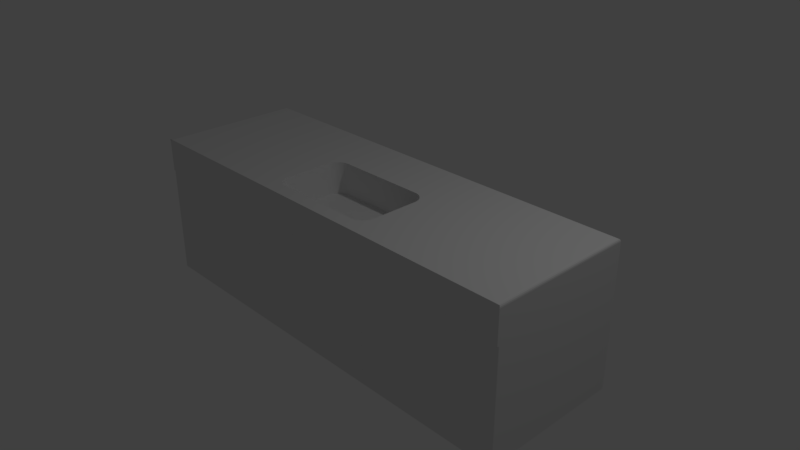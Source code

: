 # Source: Countertop.blend  (saved by Blender 2.78.0; exported with 4.5.12 LTS)
import bpy
from mathutils import Matrix  # noqa: F401  (used for matrix-valued properties, if any)

bpy.ops.wm.read_factory_settings(use_empty=True)
scene = bpy.context.scene
scene.name = 'Scene'

# ---- collections
col_collection_1 = bpy.data.collections.new('Collection 1'); scene.collection.children.link(col_collection_1)

# ---- materials (node trees are filled in below, after node groups)
mat_material = bpy.data.materials.new('Material')
mat_material.alpha_threshold = 0.0
mat_material.use_transparent_shadow = False
mat_material.roughness = 0.5
mat_material.line_color = (0.0, 0.0, 0.0, 1.0)

# ---- material node trees

# ---- world
world_world = bpy.data.worlds.new('World'); scene.world = world_world
world_world.color = (0.05088, 0.05088, 0.05088)
world_world.use_sun_shadow = False
world_world.sun_shadow_jitter_overblur = 0.0
world_world.cycles.sampling_method = 'MANUAL'

# ---- cameras
cam_camera = bpy.data.cameras.new('Camera')
cam_camera.clip_end = 100.0
cam_camera.lens = 35.0
cam_camera.sensor_width = 32.0
cam_camera.sensor_height = 18.0
cam_camera.ortho_scale = 7.314
cam_camera.dof.focus_distance = 0.0
cam_camera.dof.aperture_fstop = 128.0

# ---- lights
light_lamp = bpy.data.lights.new('Lamp', 'POINT')
light_lamp.transmission_factor = 0.0
light_lamp.cutoff_distance = 30.0
light_lamp.energy = 100.0
light_lamp.shadow_buffer_clip_start = 1.001
light_lamp.shadow_soft_size = 0.1
light_lamp.shadow_maximum_resolution = 0.006
light_lamp.use_absolute_resolution = True

# ---- meshes
me_cube = bpy.data.meshes.new('Cube')
me_cube.from_pydata([(1.0, 1.0, -1.0), (0.8638, -1.025, -0.8638), (-1.14, -1.025, -0.8596), (-1.0, 1.0, -1.0), (1.0, -1.0, -1.0), (1.0, -1.0, 1.0), (3.007, 1.0, -1.0), (-3.004, 1.0, -1.0), (1.0, 1.0, -0.5948), (0.8638, -1.025, 0.3956), (-1.14, -1.025, 0.3928), (-1.0, 1.0, -0.5935), (1.0, -1.0, 0.5317), (3.007, 1.0, -0.5962), (-3.004, 1.0, -0.5921), (1.063, -1.009, 0.5945), (1.063, -1.009, 0.9372), (-0.9344, -1.009, 0.5987), (-0.9344, -1.009, 0.9344), (2.945, -1.009, 0.5932), (2.945, -1.009, 0.9372), (-2.937, -1.009, 0.6012), (-2.937, -1.009, 0.9332), (0.9344, -1.009, 0.5974), (0.9344, -1.009, 0.9344), (1.0, -1.0, 0.5317), (-1.067, -1.009, 0.6), (-1.067, -1.009, 0.9332), (-1.0, -1.0, 0.5331), (1.0, -1.0, 1.0), (-1.0, -1.0, 1.0), (0.6194, 0.2101, 1.0), (0.8087, 0.02079, 1.0), (0.8532, 0.3941, 1.0), (0.6368, 0.2093, 1.0), (0.6542, 0.2069, 1.0), (0.6712, 0.2029, 1.0), (0.6878, 0.1973, 1.0), (0.7038, 0.1902, 1.0), (0.719, 0.1817, 1.0), (0.7335, 0.1719, 1.0), (0.7469, 0.1607, 1.0), (0.7593, 0.1483, 1.0), (0.7704, 0.1349, 1.0), (0.7803, 0.1204, 1.0), (0.7888, 0.1052, 1.0), (0.7959, 0.08917, 1.0), (0.8014, 0.07259, 1.0), (0.8055, 0.05557, 1.0), (0.8079, 0.03825, 1.0), (0.8087, -0.6194, 1.0), (0.6194, -0.8087, 1.0), (0.9425, -0.9425, 1.0), (0.8079, -0.6368, 1.0), (0.8055, -0.6542, 1.0), (0.8014, -0.6712, 1.0), (0.7959, -0.6878, 1.0), (0.7888, -0.7038, 1.0), (0.7803, -0.719, 1.0), (0.7704, -0.7335, 1.0), (0.7593, -0.7469, 1.0), (0.7469, -0.7593, 1.0), (0.7335, -0.7704, 1.0), (0.719, -0.7803, 1.0), (0.7038, -0.7888, 1.0), (0.6878, -0.7959, 1.0), (0.6712, -0.8014, 1.0), (0.6542, -0.8055, 1.0), (0.6368, -0.8079, 1.0), (-0.6194, -0.8087, 1.0), (-0.8087, -0.6194, 1.0), (-0.9425, -0.9425, 1.0), (-0.6368, -0.8079, 1.0), (-0.6542, -0.8055, 1.0), (-0.6712, -0.8014, 1.0), (-0.6878, -0.7959, 1.0), (-0.7038, -0.7888, 1.0), (-0.719, -0.7803, 1.0), (-0.7335, -0.7704, 1.0), (-0.7469, -0.7593, 1.0), (-0.7593, -0.7469, 1.0), (-0.7704, -0.7335, 1.0), (-0.7803, -0.719, 1.0), (-0.7888, -0.7038, 1.0), (-0.7959, -0.6878, 1.0), (-0.8014, -0.6712, 1.0), (-0.8055, -0.6542, 1.0), (-0.8079, -0.6368, 1.0), (-0.8087, 0.02079, 1.0), (-0.6194, 0.2101, 1.0), (-0.8532, 0.3941, 1.0), (-0.8079, 0.03825, 1.0), (-0.8055, 0.05557, 1.0), (-0.8014, 0.07259, 1.0), (-0.7959, 0.08917, 1.0), (-0.7888, 0.1052, 1.0), (-0.7803, 0.1204, 1.0), (-0.7704, 0.1349, 1.0), (-0.7593, 0.1483, 1.0), (-0.7469, 0.1607, 1.0), (-0.7335, 0.1719, 1.0), (-0.719, 0.1817, 1.0), (-0.7038, 0.1902, 1.0), (-0.6878, 0.1973, 1.0), (-0.6712, 0.2029, 1.0), (-0.6542, 0.2069, 1.0), (-0.6368, 0.2093, 1.0), (0.8087, 0.02079, 0.5519), (0.6194, 0.2101, 0.5519), (0.8079, 0.03825, 0.5519), (0.8055, 0.05557, 0.5519), (0.8014, 0.07259, 0.5519), (0.7959, 0.08917, 0.5519), (0.7888, 0.1052, 0.5519), (0.7803, 0.1204, 0.5519), (0.7704, 0.1349, 0.5519), (0.7593, 0.1483, 0.5519), (0.7469, 0.1607, 0.5519), (0.7335, 0.1719, 0.5519), (0.719, 0.1817, 0.5519), (0.7038, 0.1902, 0.5519), (0.6878, 0.1973, 0.5519), (0.6712, 0.2029, 0.5519), (0.6542, 0.2069, 0.5519), (0.6368, 0.2093, 0.5519), (0.6194, -0.8087, 0.5519), (0.8087, -0.6194, 0.5519), (0.6368, -0.8079, 0.5519), (0.6542, -0.8055, 0.5519), (0.6712, -0.8014, 0.5519), (0.6878, -0.7959, 0.5519), (0.7038, -0.7888, 0.5519), (0.719, -0.7803, 0.5519), (0.7335, -0.7704, 0.5519), (0.7469, -0.7593, 0.5519), (0.7593, -0.7469, 0.5519), (0.7704, -0.7335, 0.5519), (0.7803, -0.719, 0.5519), (0.7888, -0.7038, 0.5519), (0.7959, -0.6878, 0.5519), (0.8014, -0.6712, 0.5519), (0.8055, -0.6542, 0.5519), (0.8079, -0.6368, 0.5519), (-0.6194, 0.2101, 0.5519), (-0.8087, 0.02079, 0.5519), (-0.6368, 0.2093, 0.5519), (-0.6542, 0.2069, 0.5519), (-0.6712, 0.2029, 0.5519), (-0.6878, 0.1973, 0.5519), (-0.7038, 0.1902, 0.5519), (-0.719, 0.1817, 0.5519), (-0.7335, 0.1719, 0.5519), (-0.7469, 0.1607, 0.5519), (-0.7593, 0.1483, 0.5519), (-0.7704, 0.1349, 0.5519), (-0.7803, 0.1204, 0.5519), (-0.7888, 0.1052, 0.5519), (-0.7959, 0.08917, 0.5519), (-0.8014, 0.07259, 0.5519), (-0.8055, 0.05557, 0.5519), (-0.8079, 0.03825, 0.5519), (-0.8087, -0.6194, 0.5519), (-0.6194, -0.8087, 0.5519), (-0.8079, -0.6368, 0.5519), (-0.8055, -0.6542, 0.5519), (-0.8014, -0.6712, 0.5519), (-0.7959, -0.6878, 0.5519), (-0.7888, -0.7038, 0.5519), (-0.7803, -0.719, 0.5519), (-0.7704, -0.7335, 0.5519), (-0.7593, -0.7469, 0.5519), (-0.7469, -0.7593, 0.5519), (-0.7335, -0.7704, 0.5519), (-0.719, -0.7803, 0.5519), (-0.7038, -0.7888, 0.5519), (-0.6878, -0.7959, 0.5519), (-0.6712, -0.8014, 0.5519), (-0.6542, -0.8055, 0.5519), (-0.6368, -0.8079, 0.5519), (2.967, 0.9601, 1.0), (3.007, 1.0, 0.9601), (2.983, 0.9753, 0.997), (2.996, 0.9883, 0.9883), (3.004, 0.997, 0.9753), (3.007, -1.0, 0.9601), (2.967, -1.0, 1.0), (3.007, -1.0, 1.0), (3.004, -1.0, 0.9753), (2.996, -1.0, 0.9883), (2.983, -1.0, 0.997), (-2.964, -1.0, 1.0), (-3.004, -1.0, 0.9601), (-3.004, -1.0, 1.0), (-2.979, -1.0, 0.997), (-2.992, -1.0, 0.9883), (-3.001, -1.0, 0.9753), (-2.964, 0.9601, 1.0), (-3.004, 1.0, 0.9601), (-2.979, 0.9753, 0.997), (-2.992, 0.9883, 0.9883), (-3.001, 0.997, 0.9753), (3.007, -1.0, 1.0), (2.968, -1.006, 0.9605), (2.998, -1.001, 0.9901), (2.988, -1.003, 0.9803), (2.978, -1.004, 0.9704), (1.0, -1.003, 0.9602), (1.0, -1.0, 1.0), (1.0, -1.002, 0.9701), (1.0, -1.001, 0.9801), (1.0, -1.001, 0.99), (-1.0, -1.0, 1.0), (-1.0, -1.003, 0.9602), (-1.042, -1.0, 0.997), (-1.127, -1.001, 0.9883), (-1.004, -1.002, 0.9754), (-2.964, -1.006, 0.9604), (-3.004, -1.0, 1.0), (-2.974, -1.004, 0.9703), (-2.984, -1.003, 0.9802), (-2.994, -1.001, 0.9901), (1.0, 0.9601, 1.0), (1.0, 1.0, 0.9601), (1.0, 0.9753, 0.997), (1.0, 0.9883, 0.9883), (1.0, 0.997, 0.9753), (-1.0, 1.0, 0.9601), (-1.0, 0.9601, 1.0), (-1.0, 0.997, 0.9753), (-1.0, 0.9883, 0.9883), (-1.0, 0.9753, 0.997), (3.007, -0.9661, -1.0), (2.841, -1.025, -0.8674), (3.006, -0.9765, -1.0), (3.001, -0.986, -1.0), (2.993, -0.9935, -1.0), (2.984, -0.9983, -1.0), (-2.829, -1.025, -0.8596), (-3.004, -0.9661, -1.0), (-2.98, -0.9983, -1.0), (-2.99, -0.9935, -1.0), (-2.997, -0.986, -1.0), (-3.002, -0.9765, -1.0), (2.841, -1.025, 0.3978), (3.007, -0.9661, 0.5112), (3.007, -1.0, 0.5643), (3.007, -1.0, 0.5304), (2.984, -0.9983, 0.5294), (2.993, -0.9935, 0.5267), (3.001, -0.986, 0.5225), (3.006, -0.9765, 0.5171), (-3.004, -0.9661, 0.5153), (-2.829, -1.025, 0.394), (-3.004, -1.0, 0.5345), (-3.004, -1.0, 0.5684), (-3.002, -0.9765, 0.5212), (-2.997, -0.986, 0.5266), (-2.99, -0.9935, 0.5308), (-2.98, -0.9983, 0.5335), (3.007, -1.0, 0.5304), (2.974, -1.005, 0.5639), (2.973, -1.0, 0.5304), (3.001, -1.001, 0.5371), (2.994, -1.002, 0.5438), (2.987, -1.003, 0.5505), (2.981, -1.004, 0.5572), (-2.97, -1.005, 0.568), (-3.004, -1.0, 0.5345), (-2.97, -1.0, 0.5344), (-2.977, -1.004, 0.5613), (-2.983, -1.003, 0.5546), (-2.99, -1.002, 0.5479), (-2.997, -1.001, 0.5412), (2.974, -1.005, 0.9604), (3.007, -1.0, 0.9601), (2.998, -1.001, 0.9901), (2.988, -1.003, 0.9802), (2.978, -1.004, 0.9704), (2.981, -1.004, 0.9604), (2.987, -1.003, 0.9603), (2.994, -1.002, 0.9602), (3.001, -1.001, 0.9601), (-2.97, -1.0, 0.9601), (-2.97, -1.005, 0.9604), (-2.974, -1.004, 0.9703), (-2.984, -1.003, 0.9802), (-2.994, -1.001, 0.9901), (-2.978, -1.0, 0.9601), (-2.983, -1.001, 0.9602), (-2.983, -1.002, 0.9603), (-2.979, -1.003, 0.9603), (-0.8638, -1.025, -0.8638), (-0.8638, -1.025, 0.3968), (-2.97, -1.0, -1.0), (-2.97, -1.0, 0.5344), (1.133, -1.025, -0.8674), (-1.0, -1.0, -1.0), (1.133, -1.025, 0.399), (-1.0, -1.0, 0.5331), (1.0, -1.0, -1.0), (1.0, -1.0, 0.5317), (2.973, -1.0, 0.5304), (2.973, -1.0, -1.0)], [], [(0, 299, 296, 3), (33, 32, 50, 52, 29, 221), (186, 185, 29, 207, 201), (24, 23, 25, 206), (2, 10, 252, 237), (8, 0, 3, 11), (300, 299, 4, 12), (221, 29, 185, 179), (3, 296, 293, 239, 240, 241, 242, 238, 7), (300, 301, 246, 259, 261, 25), (297, 295, 232, 243), (30, 227, 196, 190), (192, 191, 254, 253, 267, 282, 217), (30, 190, 192, 217, 211), (11, 3, 7, 14), (13, 180, 184, 245, 244), (299, 0, 6, 231, 233, 234, 235, 236, 302), (16, 20, 202, 206), (238, 251, 14, 7), (29, 300, 12, 5), (1, 9, 292, 291), (298, 300, 25, 28), (90, 89, 31, 33, 221, 227), (0, 8, 13, 6), (23, 24, 18, 17), (26, 27, 22, 21), (16, 15, 19, 20), (253, 294, 298, 28, 268, 267), (251, 254, 191, 197, 14), (246, 245, 184, 186, 201, 274, 259), (19, 15, 25, 261, 260), (226, 11, 14, 197), (18, 24, 206, 212), (15, 16, 206, 25), (26, 21, 266, 268, 28), (20, 19, 260, 273, 202), (17, 18, 212, 28), (22, 27, 212, 216), (29, 30, 211, 207), (23, 17, 28, 25), (201, 203, 275, 274), (222, 8, 11, 226), (27, 26, 28, 212), (21, 22, 216, 283, 266), (31, 89, 143, 108), (50, 32, 107, 126), (69, 51, 125, 162), (88, 70, 161, 144), (52, 51, 69, 71, 30, 29), (107, 109, 110, 111, 112, 113, 114, 115, 116, 117, 118, 119, 120, 121, 122, 123, 124, 108, 143, 145, 146, 147, 148, 149, 150, 151, 152, 153, 154, 155, 156, 157, 158, 159, 160, 144, 161, 163, 164, 165, 166, 167, 168, 169, 170, 171, 172, 173, 174, 175, 176, 177, 178, 162, 125, 127, 128, 129, 130, 131, 132, 133, 134, 135, 136, 137, 138, 139, 140, 141, 142, 126), (31, 34, 33), (34, 35, 33), (35, 36, 33), (36, 37, 33), (37, 38, 33), (38, 39, 33), (39, 40, 33), (40, 41, 33), (41, 42, 33), (42, 43, 33), (43, 44, 33), (44, 45, 33), (45, 46, 33), (46, 47, 33), (47, 48, 33), (48, 49, 33), (49, 32, 33), (50, 53, 52), (53, 54, 52), (54, 55, 52), (55, 56, 52), (56, 57, 52), (57, 58, 52), (58, 59, 52), (59, 60, 52), (60, 61, 52), (61, 62, 52), (62, 63, 52), (63, 64, 52), (64, 65, 52), (65, 66, 52), (66, 67, 52), (67, 68, 52), (68, 51, 52), (69, 72, 71), (72, 73, 71), (73, 74, 71), (74, 75, 71), (75, 76, 71), (76, 77, 71), (77, 78, 71), (78, 79, 71), (79, 80, 71), (80, 81, 71), (81, 82, 71), (82, 83, 71), (83, 84, 71), (84, 85, 71), (85, 86, 71), (86, 87, 71), (87, 70, 71), (88, 91, 90), (91, 92, 90), (92, 93, 90), (93, 94, 90), (94, 95, 90), (95, 96, 90), (96, 97, 90), (97, 98, 90), (98, 99, 90), (99, 100, 90), (100, 101, 90), (101, 102, 90), (102, 103, 90), (103, 104, 90), (104, 105, 90), (105, 106, 90), (106, 89, 90), (88, 144, 160, 91), (91, 160, 159, 92), (92, 159, 158, 93), (93, 158, 157, 94), (94, 157, 156, 95), (95, 156, 155, 96), (96, 155, 154, 97), (97, 154, 153, 98), (98, 153, 152, 99), (99, 152, 151, 100), (100, 151, 150, 101), (101, 150, 149, 102), (102, 149, 148, 103), (103, 148, 147, 104), (104, 147, 146, 105), (105, 146, 145, 106), (106, 145, 143, 89), (107, 32, 49, 109), (109, 49, 48, 110), (110, 48, 47, 111), (111, 47, 46, 112), (112, 46, 45, 113), (113, 45, 44, 114), (114, 44, 43, 115), (115, 43, 42, 116), (116, 42, 41, 117), (117, 41, 40, 118), (118, 40, 39, 119), (119, 39, 38, 120), (120, 38, 37, 121), (121, 37, 36, 122), (122, 36, 35, 123), (123, 35, 34, 124), (124, 34, 31, 108), (50, 126, 142, 53), (53, 142, 141, 54), (54, 141, 140, 55), (55, 140, 139, 56), (56, 139, 138, 57), (57, 138, 137, 58), (58, 137, 136, 59), (59, 136, 135, 60), (60, 135, 134, 61), (61, 134, 133, 62), (62, 133, 132, 63), (63, 132, 131, 64), (64, 131, 130, 65), (65, 130, 129, 66), (66, 129, 128, 67), (67, 128, 127, 68), (68, 127, 125, 51), (161, 70, 87, 163), (163, 87, 86, 164), (164, 86, 85, 165), (165, 85, 84, 166), (166, 84, 83, 167), (167, 83, 82, 168), (168, 82, 81, 169), (169, 81, 80, 170), (170, 80, 79, 171), (171, 79, 78, 172), (172, 78, 77, 173), (173, 77, 76, 174), (174, 76, 75, 175), (175, 75, 74, 176), (176, 74, 73, 177), (177, 73, 72, 178), (178, 72, 69, 162), (71, 70, 88, 90, 227, 30), (184, 187, 186), (187, 188, 186), (188, 189, 186), (189, 185, 186), (190, 193, 192), (193, 194, 192), (194, 195, 192), (195, 191, 192), (203, 204, 276, 275), (204, 205, 277, 276), (205, 202, 273, 277), (216, 218, 284, 283), (218, 219, 285, 284), (219, 220, 286, 285), (220, 217, 282, 286), (222, 226, 228, 225), (225, 228, 229, 224), (224, 229, 230, 223), (223, 230, 227, 221), (179, 185, 189, 181), (181, 189, 188, 182), (182, 188, 187, 183), (183, 187, 184, 180), (180, 222, 225, 183), (183, 225, 224, 182), (182, 224, 223, 181), (181, 223, 221, 179), (190, 196, 198, 193), (193, 198, 199, 194), (194, 199, 200, 195), (195, 200, 197, 191), (226, 197, 200, 228), (228, 200, 199, 229), (229, 199, 198, 230), (230, 198, 196, 227), (207, 211, 213, 210), (210, 213, 214, 209), (209, 214, 215, 208), (208, 215, 212, 206), (206, 202, 205, 208), (208, 205, 204, 209), (209, 204, 203, 210), (210, 203, 201, 207), (211, 217, 220, 213), (213, 220, 219, 214), (214, 219, 218, 215), (215, 218, 216, 212), (8, 222, 180, 13), (301, 247, 248, 249, 250, 244, 245, 246), (251, 255, 256, 257, 258, 294, 253, 254), (259, 262, 261), (262, 263, 261), (263, 264, 261), (264, 265, 261), (265, 260, 261), (266, 269, 268), (269, 270, 268), (270, 271, 268), (271, 272, 268), (272, 267, 268), (273, 278, 279, 280, 281, 274, 275, 276, 277), (282, 287, 288, 289, 290, 283, 284, 285, 286), (231, 244, 250, 233), (233, 250, 249, 234), (234, 249, 248, 235), (235, 248, 247, 236), (236, 247, 301, 302), (293, 294, 258, 239), (239, 258, 257, 240), (240, 257, 256, 241), (241, 256, 255, 242), (242, 255, 251, 238), (273, 260, 265, 278), (278, 265, 264, 279), (279, 264, 263, 280), (280, 263, 262, 281), (281, 262, 259, 274), (266, 283, 290, 269), (269, 290, 289, 270), (270, 289, 288, 271), (271, 288, 287, 272), (272, 287, 282, 267), (6, 13, 244, 231), (10, 2, 296, 298), (237, 252, 294, 293), (2, 237, 293, 296), (252, 10, 298, 294), (1, 291, 296, 299), (9, 1, 299, 300), (291, 292, 298, 296), (292, 9, 300, 298), (295, 297, 300, 299), (243, 232, 302, 301), (232, 295, 299, 302), (297, 243, 301, 300)])
_uv = me_cube.uv_layers.new(name='UVMap')
_uv.uv.foreach_set('vector', [0.2553, 0.3505, 0.02232, 0.3505, 0.02232, 0.1866, 0.2553, 0.1866, 0.6457, 0.338, 0.6893, 0.3343, 0.7639, 0.3343, 0.8016, 0.3453, 0.8083, 0.35, 0.5797, 0.35, 0.9078, 0.02232, 0.9078, 0.0256, 0.9078, 0.1871, 0.9078, 0.1871, 0.9078, 0.02232, 0.9002, 0.1924, 0.8608, 0.1924, 0.8531, 0.1871, 0.9032, 0.1871, 0.7394, 0.7112, 0.5929, 0.7112, 0.5928, 0.5725, 0.7394, 0.5725, 0.4845, 0.187, 0.5317, 0.187, 0.5317, 0.3511, 0.4844, 0.3511, 0.5079, 0.8134, 0.5079, 0.8134, 0.5079, 0.8134, 0.5079, 0.8134, 0.5797, 0.35, 0.8083, 0.35, 0.8083, 0.5116, 0.5797, 0.5116, 0.2553, 0.1866, 0.02232, 0.1866, 0.02232, 0.0251, 0.02251, 0.02424, 0.02308, 0.02347, 0.02395, 0.02285, 0.02505, 0.02246, 0.02627, 0.02232, 0.2553, 0.02232, 0.5079, 0.7687, 0.5079, 0.7687, 0.5079, 0.7687, 0.5079, 0.7687, 0.5079, 0.7687, 0.5079, 0.7687, 0.3106, 0.9323, 0.3106, 0.7843, 0.4509, 0.7843, 0.4509, 0.9322, 0.8083, 0.1858, 0.5797, 0.1858, 0.5797, 0.02464, 0.8083, 0.02464, 0.9078, 0.5157, 0.9032, 0.5157, 0.8574, 0.5157, 0.8535, 0.5157, 0.8535, 0.5157, 0.9032, 0.5129, 0.9078, 0.5157, 0.2359, 0.724, 0.2359, 0.563, 0.2359, 0.5597, 0.2359, 0.5597, 0.2359, 0.724, 0.4844, 0.3511, 0.5317, 0.3511, 0.5317, 0.5155, 0.4842, 0.5155, 0.1866, 0.6069, 0.1866, 0.7885, 0.02245, 0.7886, 0.02245, 0.7424, 0.02523, 0.7362, 0.02232, 0.3505, 0.2553, 0.3505, 0.2553, 0.5151, 0.02627, 0.5151, 0.02505, 0.515, 0.02395, 0.5146, 0.02308, 0.514, 0.02251, 0.5132, 0.02232, 0.5123, 0.9005, 0.1819, 0.9005, 0.02744, 0.9032, 0.02554, 0.9032, 0.1871, 0.2996, 0.5628, 0.4765, 0.5629, 0.3472, 0.724, 0.2996, 0.724, 0.5079, 0.8134, 0.5079, 0.8134, 0.5079, 0.8134, 0.5079, 0.8134, 0.7398, 0.8759, 0.5926, 0.8759, 0.5925, 0.7339, 0.7398, 0.7339, 0.5079, 0.7687, 0.5079, 0.7687, 0.5079, 0.7687, 0.5079, 0.7687, 0.6457, 0.1979, 0.6672, 0.2171, 0.6672, 0.3188, 0.6457, 0.338, 0.5797, 0.35, 0.5797, 0.1858, 0.5317, 0.187, 0.4845, 0.187, 0.4847, 0.02232, 0.5317, 0.02232, 0.8608, 0.1924, 0.9002, 0.1924, 0.9002, 0.3458, 0.861, 0.3458, 0.8611, 0.3567, 0.9, 0.3567, 0.9, 0.5101, 0.8613, 0.5101, 0.9005, 0.1819, 0.8605, 0.1819, 0.8603, 0.02744, 0.9005, 0.02744, 0.8004, 0.5585, 0.8004, 0.5613, 0.8004, 0.7231, 0.8004, 0.7231, 0.8004, 0.5613, 0.8004, 0.5585, 0.4765, 0.5629, 0.4827, 0.5601, 0.5285, 0.5602, 0.5285, 0.7241, 0.3472, 0.724, 0.5764, 0.9339, 0.5792, 0.9341, 0.6117, 0.9361, 0.6149, 0.9363, 0.6149, 0.9363, 0.6117, 0.9361, 0.5764, 0.9339, 0.8603, 0.02744, 0.8605, 0.1819, 0.8531, 0.1871, 0.853, 0.02511, 0.8569, 0.02505, 0.3033, 0.3511, 0.4844, 0.3511, 0.4842, 0.5155, 0.3033, 0.5155, 0.9002, 0.3458, 0.9002, 0.1924, 0.9032, 0.1871, 0.9032, 0.3512, 0.8605, 0.1819, 0.9005, 0.1819, 0.9032, 0.1871, 0.8531, 0.1871, 0.8611, 0.3567, 0.8613, 0.5101, 0.8574, 0.5129, 0.8534, 0.5129, 0.8533, 0.3512, 0.9005, 0.02744, 0.8603, 0.02744, 0.8569, 0.02505, 0.9032, 0.02505, 0.9032, 0.02554, 0.861, 0.3458, 0.9002, 0.3458, 0.9032, 0.3512, 0.8533, 0.3512, 0.9, 0.5101, 0.9, 0.3567, 0.9032, 0.3512, 0.9032, 0.5124, 0.8004, 0.8474, 0.8004, 0.8474, 0.8004, 0.8474, 0.8004, 0.8474, 0.8608, 0.1924, 0.861, 0.3458, 0.8533, 0.3512, 0.8531, 0.1871, 0.9078, 0.02232, 0.9067, 0.02313, 0.9067, 0.02312, 0.9032, 0.02232, 0.3033, 0.187, 0.4845, 0.187, 0.4844, 0.3511, 0.3033, 0.3511, 0.9, 0.3567, 0.8611, 0.3567, 0.8533, 0.3512, 0.9032, 0.3512, 0.8613, 0.5101, 0.9, 0.5101, 0.9032, 0.5124, 0.9032, 0.5129, 0.8574, 0.5129, 0.9057, 0.6696, 0.9057, 0.7721, 0.853, 0.7721, 0.853, 0.6696, 0.9061, 0.8391, 0.9061, 0.8924, 0.853, 0.8923, 0.853, 0.8391, 0.8646, 0.5603, 0.9671, 0.5603, 0.9671, 0.6131, 0.8646, 0.613, 0.2387, 0.8484, 0.2387, 0.9017, 0.1857, 0.9017, 0.1856, 0.8484, 0.8016, 0.3453, 0.786, 0.3188, 0.786, 0.2171, 0.8016, 0.1906, 0.8083, 0.1858, 0.8083, 0.35, 0.1189, 0.8365, 0.121, 0.8366, 0.123, 0.8368, 0.125, 0.8371, 0.1269, 0.8376, 0.1288, 0.8382, 0.1306, 0.8389, 0.1322, 0.8397, 0.1338, 0.8406, 0.1352, 0.8416, 0.1365, 0.8427, 0.1377, 0.8439, 0.1387, 0.8451, 0.1395, 0.8464, 0.1402, 0.8478, 0.1406, 0.8492, 0.1409, 0.8506, 0.141, 0.8521, 0.141, 0.9536, 0.1409, 0.955, 0.1406, 0.9565, 0.1402, 0.9579, 0.1395, 0.9592, 0.1387, 0.9605, 0.1377, 0.9618, 0.1365, 0.963, 0.1352, 0.9641, 0.1338, 0.9651, 0.1322, 0.966, 0.1306, 0.9668, 0.1288, 0.9675, 0.1269, 0.9681, 0.125, 0.9685, 0.123, 0.9689, 0.121, 0.9691, 0.1189, 0.9691, 0.04437, 0.9691, 0.04234, 0.9691, 0.04032, 0.9689, 0.03834, 0.9685, 0.03641, 0.9681, 0.03454, 0.9675, 0.03276, 0.9668, 0.03108, 0.966, 0.02952, 0.9651, 0.02808, 0.9641, 0.02677, 0.963, 0.02562, 0.9618, 0.02463, 0.9605, 0.02381, 0.9592, 0.02316, 0.9579, 0.0227, 0.9565, 0.02241, 0.955, 0.02232, 0.9536, 0.02232, 0.8521, 0.02241, 0.8506, 0.0227, 0.8492, 0.02316, 0.8478, 0.02381, 0.8464, 0.02463, 0.8451, 0.02562, 0.8439, 0.02677, 0.8427, 0.02808, 0.8416, 0.02952, 0.8406, 0.03108, 0.8397, 0.03276, 0.8389, 0.03454, 0.8382, 0.03641, 0.8376, 0.03834, 0.8371, 0.04032, 0.8368, 0.04234, 0.8366, 0.04437, 0.8365, 0.6672, 0.3188, 0.6673, 0.3202, 0.6457, 0.338, 0.6673, 0.3202, 0.6675, 0.3216, 0.6457, 0.338, 0.6675, 0.3216, 0.668, 0.323, 0.6457, 0.338, 0.668, 0.323, 0.6687, 0.3244, 0.6457, 0.338, 0.6687, 0.3244, 0.6695, 0.3257, 0.6457, 0.338, 0.6695, 0.3257, 0.6705, 0.327, 0.6457, 0.338, 0.6705, 0.327, 0.6716, 0.3282, 0.6457, 0.338, 0.6716, 0.3282, 0.6729, 0.3293, 0.6457, 0.338, 0.6729, 0.3293, 0.6744, 0.3303, 0.6457, 0.338, 0.6744, 0.3303, 0.6759, 0.3312, 0.6457, 0.338, 0.6759, 0.3312, 0.6776, 0.332, 0.6457, 0.338, 0.6776, 0.332, 0.6794, 0.3327, 0.6457, 0.338, 0.6794, 0.3327, 0.6813, 0.3333, 0.6457, 0.338, 0.6813, 0.3333, 0.6832, 0.3337, 0.6457, 0.338, 0.6832, 0.3337, 0.6852, 0.3341, 0.6457, 0.338, 0.6852, 0.3341, 0.6872, 0.3343, 0.6457, 0.338, 0.6872, 0.3343, 0.6893, 0.3343, 0.6457, 0.338, 0.7639, 0.3343, 0.766, 0.3343, 0.8016, 0.3453, 0.766, 0.3343, 0.768, 0.3341, 0.8016, 0.3453, 0.768, 0.3341, 0.77, 0.3337, 0.8016, 0.3453, 0.77, 0.3337, 0.7719, 0.3333, 0.8016, 0.3453, 0.7719, 0.3333, 0.7738, 0.3327, 0.8016, 0.3453, 0.7738, 0.3327, 0.7756, 0.332, 0.8016, 0.3453, 0.7756, 0.332, 0.7772, 0.3312, 0.8016, 0.3453, 0.7772, 0.3312, 0.7788, 0.3303, 0.8016, 0.3453, 0.7788, 0.3303, 0.7803, 0.3293, 0.8016, 0.3453, 0.7803, 0.3293, 0.7816, 0.3282, 0.8016, 0.3453, 0.7816, 0.3282, 0.7827, 0.327, 0.8016, 0.3453, 0.7827, 0.327, 0.7837, 0.3257, 0.8016, 0.3453, 0.7837, 0.3257, 0.7845, 0.3244, 0.8016, 0.3453, 0.7845, 0.3244, 0.7852, 0.323, 0.8016, 0.3453, 0.7852, 0.323, 0.7856, 0.3216, 0.8016, 0.3453, 0.7856, 0.3216, 0.7859, 0.3202, 0.8016, 0.3453, 0.7859, 0.3202, 0.786, 0.3188, 0.8016, 0.3453, 0.786, 0.2171, 0.7859, 0.2157, 0.8016, 0.1906, 0.7859, 0.2157, 0.7856, 0.2142, 0.8016, 0.1906, 0.7856, 0.2142, 0.7852, 0.2128, 0.8016, 0.1906, 0.7852, 0.2128, 0.7845, 0.2115, 0.8016, 0.1906, 0.7845, 0.2115, 0.7837, 0.2102, 0.8016, 0.1906, 0.7837, 0.2102, 0.7827, 0.2089, 0.8016, 0.1906, 0.7827, 0.2089, 0.7816, 0.2077, 0.8016, 0.1906, 0.7816, 0.2077, 0.7803, 0.2066, 0.8016, 0.1906, 0.7803, 0.2066, 0.7788, 0.2056, 0.8016, 0.1906, 0.7788, 0.2056, 0.7772, 0.2047, 0.8016, 0.1906, 0.7772, 0.2047, 0.7756, 0.2039, 0.8016, 0.1906, 0.7756, 0.2039, 0.7738, 0.2032, 0.8016, 0.1906, 0.7738, 0.2032, 0.7719, 0.2026, 0.8016, 0.1906, 0.7719, 0.2026, 0.77, 0.2021, 0.8016, 0.1906, 0.77, 0.2021, 0.768, 0.2018, 0.8016, 0.1906, 0.768, 0.2018, 0.766, 0.2016, 0.8016, 0.1906, 0.766, 0.2016, 0.7639, 0.2016, 0.8016, 0.1906, 0.6893, 0.2016, 0.6872, 0.2016, 0.6457, 0.1979, 0.6872, 0.2016, 0.6852, 0.2018, 0.6457, 0.1979, 0.6852, 0.2018, 0.6832, 0.2021, 0.6457, 0.1979, 0.6832, 0.2021, 0.6813, 0.2026, 0.6457, 0.1979, 0.6813, 0.2026, 0.6794, 0.2032, 0.6457, 0.1979, 0.6794, 0.2032, 0.6776, 0.2039, 0.6457, 0.1979, 0.6776, 0.2039, 0.6759, 0.2047, 0.6457, 0.1979, 0.6759, 0.2047, 0.6744, 0.2056, 0.6457, 0.1979, 0.6744, 0.2056, 0.6729, 0.2066, 0.6457, 0.1979, 0.6729, 0.2066, 0.6716, 0.2077, 0.6457, 0.1979, 0.6716, 0.2077, 0.6705, 0.2089, 0.6457, 0.1979, 0.6705, 0.2089, 0.6695, 0.2102, 0.6457, 0.1979, 0.6695, 0.2102, 0.6687, 0.2115, 0.6457, 0.1979, 0.6687, 0.2115, 0.668, 0.2128, 0.6457, 0.1979, 0.668, 0.2128, 0.6675, 0.2142, 0.6457, 0.1979, 0.6675, 0.2142, 0.6673, 0.2157, 0.6457, 0.1979, 0.6673, 0.2157, 0.6672, 0.2171, 0.6457, 0.1979, 0.2387, 0.8484, 0.1856, 0.8484, 0.1856, 0.847, 0.2387, 0.847, 0.2387, 0.847, 0.1856, 0.847, 0.1856, 0.8455, 0.2387, 0.8455, 0.2387, 0.8455, 0.1856, 0.8455, 0.1856, 0.8441, 0.2387, 0.8441, 0.2387, 0.8441, 0.1856, 0.8441, 0.1857, 0.8427, 0.2387, 0.8427, 0.2387, 0.8427, 0.1857, 0.8427, 0.1857, 0.8413, 0.2387, 0.8413, 0.2387, 0.8413, 0.1857, 0.8413, 0.1857, 0.84, 0.2387, 0.84, 0.2387, 0.84, 0.1857, 0.84, 0.1857, 0.8388, 0.2388, 0.8388, 0.2388, 0.8388, 0.1857, 0.8388, 0.1857, 0.8376, 0.2388, 0.8376, 0.2388, 0.8376, 0.1857, 0.8376, 0.1857, 0.8365, 0.2388, 0.8365, 0.9057, 0.7824, 0.853, 0.7824, 0.853, 0.7814, 0.9057, 0.7814, 0.9057, 0.7814, 0.853, 0.7814, 0.853, 0.7802, 0.9057, 0.7802, 0.9057, 0.7802, 0.853, 0.7802, 0.853, 0.779, 0.9057, 0.779, 0.9057, 0.779, 0.853, 0.779, 0.853, 0.7777, 0.9057, 0.7777, 0.9057, 0.7777, 0.853, 0.7777, 0.853, 0.7764, 0.9057, 0.7764, 0.9057, 0.7764, 0.853, 0.7764, 0.853, 0.775, 0.9057, 0.775, 0.9057, 0.775, 0.853, 0.775, 0.853, 0.7735, 0.9057, 0.7735, 0.9057, 0.7735, 0.853, 0.7735, 0.853, 0.7721, 0.9057, 0.7721, 0.853, 0.8923, 0.9061, 0.8924, 0.9061, 0.8938, 0.853, 0.8938, 0.853, 0.8938, 0.9061, 0.8938, 0.9061, 0.8952, 0.853, 0.8952, 0.853, 0.8952, 0.9061, 0.8952, 0.9061, 0.8966, 0.853, 0.8966, 0.853, 0.8966, 0.9061, 0.8966, 0.9061, 0.898, 0.853, 0.8979, 0.853, 0.8979, 0.9061, 0.898, 0.9061, 0.8993, 0.853, 0.8992, 0.853, 0.8992, 0.9061, 0.8993, 0.9061, 0.9005, 0.853, 0.9004, 0.853, 0.9004, 0.9061, 0.9005, 0.9061, 0.9016, 0.853, 0.9016, 0.853, 0.9016, 0.9061, 0.9016, 0.9062, 0.9027, 0.8531, 0.9026, 0.853, 0.6578, 0.9057, 0.6578, 0.9057, 0.6589, 0.853, 0.6589, 0.853, 0.6589, 0.9057, 0.6589, 0.9057, 0.66, 0.853, 0.66, 0.853, 0.66, 0.9057, 0.66, 0.9057, 0.6613, 0.853, 0.6613, 0.853, 0.6613, 0.9057, 0.6613, 0.9057, 0.6626, 0.853, 0.6626, 0.853, 0.6626, 0.9057, 0.6626, 0.9057, 0.6639, 0.853, 0.6639, 0.853, 0.6639, 0.9057, 0.6639, 0.9057, 0.6653, 0.853, 0.6653, 0.853, 0.6653, 0.9057, 0.6653, 0.9057, 0.6668, 0.853, 0.6668, 0.853, 0.6668, 0.9057, 0.6668, 0.9057, 0.6682, 0.853, 0.6682, 0.853, 0.6682, 0.9057, 0.6682, 0.9057, 0.6696, 0.853, 0.6696, 0.9061, 0.8391, 0.853, 0.8391, 0.853, 0.8376, 0.9061, 0.8377, 0.9061, 0.8377, 0.853, 0.8376, 0.853, 0.8362, 0.9061, 0.8362, 0.9061, 0.8362, 0.853, 0.8362, 0.853, 0.8347, 0.9061, 0.8348, 0.9061, 0.8348, 0.853, 0.8347, 0.853, 0.8333, 0.9061, 0.8334, 0.9061, 0.8334, 0.853, 0.8333, 0.853, 0.832, 0.9061, 0.832, 0.9061, 0.832, 0.853, 0.832, 0.853, 0.8306, 0.9061, 0.8307, 0.9061, 0.8307, 0.853, 0.8306, 0.853, 0.8294, 0.9061, 0.8294, 0.9061, 0.8294, 0.853, 0.8294, 0.853, 0.8282, 0.9061, 0.8282, 0.9061, 0.8282, 0.853, 0.8282, 0.8531, 0.8271, 0.9062, 0.8271, 0.9777, 0.5604, 0.9777, 0.6132, 0.9766, 0.6131, 0.9766, 0.5604, 0.9766, 0.5604, 0.9766, 0.6131, 0.9754, 0.6131, 0.9754, 0.5604, 0.9754, 0.5604, 0.9754, 0.6131, 0.9741, 0.6131, 0.9741, 0.5604, 0.9741, 0.5604, 0.9741, 0.6131, 0.9728, 0.6131, 0.9728, 0.5604, 0.9728, 0.5604, 0.9728, 0.6131, 0.9714, 0.6131, 0.9714, 0.5604, 0.9714, 0.5604, 0.9714, 0.6131, 0.97, 0.6131, 0.97, 0.5603, 0.97, 0.5603, 0.97, 0.6131, 0.9686, 0.6131, 0.9686, 0.5603, 0.9686, 0.5603, 0.9686, 0.6131, 0.9671, 0.6131, 0.9671, 0.5603, 0.1857, 0.9017, 0.2387, 0.9017, 0.2387, 0.9032, 0.1857, 0.9032, 0.1857, 0.9032, 0.2387, 0.9032, 0.2387, 0.9046, 0.1857, 0.9046, 0.1857, 0.9046, 0.2387, 0.9046, 0.2387, 0.906, 0.1857, 0.906, 0.1857, 0.906, 0.2387, 0.906, 0.2387, 0.9074, 0.1857, 0.9074, 0.1857, 0.9074, 0.2387, 0.9074, 0.2387, 0.9087, 0.1857, 0.9087, 0.1857, 0.9087, 0.2387, 0.9087, 0.2388, 0.9099, 0.1857, 0.9099, 0.1857, 0.9099, 0.2388, 0.9099, 0.2388, 0.9111, 0.1857, 0.9111, 0.1857, 0.9111, 0.2388, 0.9111, 0.2388, 0.9122, 0.1857, 0.9121, 0.853, 0.6132, 0.853, 0.5605, 0.854, 0.5604, 0.854, 0.6131, 0.854, 0.6131, 0.854, 0.5604, 0.8551, 0.5604, 0.8551, 0.6131, 0.8551, 0.6131, 0.8551, 0.5604, 0.8563, 0.5604, 0.8563, 0.6131, 0.8563, 0.6131, 0.8563, 0.5604, 0.8576, 0.5604, 0.8576, 0.6131, 0.8576, 0.6131, 0.8576, 0.5604, 0.8589, 0.5603, 0.8589, 0.6131, 0.8589, 0.6131, 0.8589, 0.5603, 0.8603, 0.5603, 0.8603, 0.613, 0.8603, 0.613, 0.8603, 0.5603, 0.8617, 0.5603, 0.8617, 0.613, 0.8617, 0.613, 0.8617, 0.5603, 0.8631, 0.5603, 0.8631, 0.613, 0.8631, 0.613, 0.8631, 0.5603, 0.8646, 0.5603, 0.8646, 0.613, 0.8016, 0.1906, 0.7639, 0.2016, 0.6893, 0.2016, 0.6457, 0.1979, 0.5797, 0.1858, 0.8083, 0.1858, 0.6117, 0.9361, 0.6129, 0.9358, 0.6149, 0.9363, 0.6129, 0.9358, 0.614, 0.9348, 0.6149, 0.9363, 0.614, 0.9348, 0.6147, 0.9334, 0.6149, 0.9363, 0.6147, 0.9334, 0.6149, 0.9316, 0.6149, 0.9363, 0.2359, 0.563, 0.2355, 0.5618, 0.2359, 0.5597, 0.2355, 0.5618, 0.2345, 0.5607, 0.2359, 0.5597, 0.2345, 0.5607, 0.233, 0.56, 0.2359, 0.5597, 0.233, 0.56, 0.2312, 0.5598, 0.2359, 0.5597, 0.9067, 0.02313, 0.9055, 0.02393, 0.9055, 0.02393, 0.9067, 0.02312, 0.9055, 0.02393, 0.9044, 0.02473, 0.9044, 0.02473, 0.9055, 0.02393, 0.9044, 0.02473, 0.9032, 0.02554, 0.9032, 0.02505, 0.9044, 0.02473, 0.9032, 0.5124, 0.9044, 0.5132, 0.9044, 0.5132, 0.9032, 0.5129, 0.9044, 0.5132, 0.9055, 0.514, 0.9055, 0.514, 0.9044, 0.5132, 0.9055, 0.514, 0.9067, 0.5149, 0.9067, 0.5149, 0.9055, 0.514, 0.9067, 0.5149, 0.9078, 0.5157, 0.9032, 0.5129, 0.9067, 0.5149, 0.3033, 0.187, 0.3033, 0.3511, 0.3015, 0.3511, 0.3015, 0.187, 0.3015, 0.187, 0.3015, 0.3511, 0.2999, 0.3511, 0.2999, 0.187, 0.5764, 0.35, 0.5764, 0.1858, 0.5779, 0.1858, 0.5779, 0.35, 0.5779, 0.35, 0.5779, 0.1858, 0.5797, 0.1858, 0.5797, 0.35, 0.5797, 0.5116, 0.8083, 0.5116, 0.8083, 0.5128, 0.5779, 0.5128, 0.5779, 0.5128, 0.8083, 0.5128, 0.8083, 0.5139, 0.5764, 0.5139, 0.1856, 0.7918, 0.0224, 0.7919, 0.02244, 0.7904, 0.1863, 0.7903, 0.1863, 0.7903, 0.02244, 0.7904, 0.02245, 0.7886, 0.1866, 0.7885, 0.3033, 0.02233, 0.3033, 0.187, 0.3015, 0.187, 0.3015, 0.02258, 0.3015, 0.02258, 0.3015, 0.187, 0.2999, 0.187, 0.2999, 0.02329, 0.5764, 0.5139, 0.5764, 0.35, 0.5779, 0.35, 0.5779, 0.5128, 0.5779, 0.5128, 0.5779, 0.35, 0.5797, 0.35, 0.5797, 0.5116, 0.8083, 0.02464, 0.5797, 0.02464, 0.5779, 0.02338, 0.8083, 0.02338, 0.8083, 0.02338, 0.5779, 0.02338, 0.5764, 0.02232, 0.8083, 0.02232, 0.5317, 0.5602, 0.5317, 0.7232, 0.5302, 0.7239, 0.5302, 0.5602, 0.5302, 0.5602, 0.5302, 0.7239, 0.5285, 0.7241, 0.5285, 0.5602, 0.3033, 0.3511, 0.3033, 0.5155, 0.3015, 0.5152, 0.3015, 0.3511, 0.3015, 0.3511, 0.3015, 0.5152, 0.2999, 0.5145, 0.2999, 0.3511, 0.5764, 0.1858, 0.5764, 0.02232, 0.5779, 0.02338, 0.5779, 0.1858, 0.5779, 0.1858, 0.5779, 0.02338, 0.5797, 0.02464, 0.5797, 0.1858, 0.9078, 0.1871, 0.9078, 0.3512, 0.9075, 0.3546, 0.9067, 0.1871, 0.9067, 0.1871, 0.9075, 0.3546, 0.9065, 0.3617, 0.9055, 0.1871, 0.9055, 0.1871, 0.9065, 0.3617, 0.905, 0.3515, 0.9043, 0.1871, 0.9043, 0.1871, 0.905, 0.3515, 0.9032, 0.3512, 0.9032, 0.1871, 0.9032, 0.1871, 0.9032, 0.02554, 0.9044, 0.02473, 0.9043, 0.1871, 0.9043, 0.1871, 0.9044, 0.02473, 0.9055, 0.02393, 0.9055, 0.1871, 0.9055, 0.1871, 0.9055, 0.02393, 0.9067, 0.02313, 0.9067, 0.1871, 0.9067, 0.1871, 0.9067, 0.02313, 0.9078, 0.02232, 0.9078, 0.1871, 0.9078, 0.3512, 0.9078, 0.5157, 0.9067, 0.5149, 0.9075, 0.3546, 0.9075, 0.3546, 0.9067, 0.5149, 0.9055, 0.514, 0.9065, 0.3617, 0.9065, 0.3617, 0.9055, 0.514, 0.9044, 0.5132, 0.905, 0.3515, 0.905, 0.3515, 0.9044, 0.5132, 0.9032, 0.5124, 0.9032, 0.3512, 0.4845, 0.187, 0.3033, 0.187, 0.3033, 0.02233, 0.4847, 0.02232, 0.02232, 0.7384, 0.0225, 0.7383, 0.02293, 0.738, 0.02357, 0.7375, 0.02437, 0.7369, 0.02523, 0.7362, 0.02245, 0.7424, 0.02245, 0.7385, 0.4765, 0.5629, 0.4772, 0.5621, 0.4778, 0.5613, 0.4783, 0.5607, 0.4786, 0.5604, 0.4787, 0.5603, 0.4788, 0.5601, 0.4827, 0.5601, 0.853, 0.02232, 0.8538, 0.02287, 0.853, 0.02511, 0.8538, 0.02287, 0.8545, 0.02341, 0.853, 0.02511, 0.8545, 0.02341, 0.8553, 0.02396, 0.853, 0.02511, 0.8553, 0.02396, 0.8561, 0.02451, 0.853, 0.02511, 0.8561, 0.02451, 0.8569, 0.02505, 0.853, 0.02511, 0.8574, 0.5129, 0.8566, 0.5135, 0.8534, 0.5129, 0.8566, 0.5135, 0.8558, 0.514, 0.8534, 0.5129, 0.8558, 0.514, 0.855, 0.5146, 0.8534, 0.5129, 0.855, 0.5146, 0.8542, 0.5151, 0.8534, 0.5129, 0.8542, 0.5151, 0.8535, 0.5157, 0.8534, 0.5129, 0.9032, 0.02505, 0.9032, 0.02451, 0.9032, 0.02396, 0.9032, 0.02341, 0.9032, 0.02287, 0.9032, 0.02232, 0.9067, 0.02312, 0.9055, 0.02393, 0.9044, 0.02473, 0.2359, 0.7723, 0.2357, 0.7722, 0.2356, 0.7722, 0.2354, 0.7722, 0.2352, 0.7722, 0.2351, 0.7722, 0.2353, 0.771, 0.2356, 0.7698, 0.2359, 0.7686, 0.02523, 0.5598, 0.02523, 0.7362, 0.02437, 0.7369, 0.02437, 0.5598, 0.02437, 0.5598, 0.02437, 0.7369, 0.02357, 0.7375, 0.02357, 0.5598, 0.02357, 0.5598, 0.02357, 0.7375, 0.02293, 0.738, 0.02293, 0.5598, 0.4633, 0.7687, 0.4633, 0.9472, 0.4626, 0.9476, 0.4626, 0.7687, 0.4626, 0.7687, 0.4626, 0.9476, 0.4617, 0.9477, 0.4617, 0.7687, 0.7558, 0.5608, 0.5764, 0.5608, 0.5765, 0.56, 0.7558, 0.56, 0.7558, 0.56, 0.5765, 0.56, 0.5768, 0.5592, 0.7558, 0.5592, 0.7558, 0.5592, 0.5768, 0.5592, 0.5773, 0.5585, 0.7558, 0.5585, 0.2996, 0.5612, 0.4778, 0.5613, 0.4772, 0.5621, 0.2996, 0.562, 0.2996, 0.562, 0.4772, 0.5621, 0.4765, 0.5629, 0.2996, 0.5628, 0.9032, 0.02505, 0.8569, 0.02505, 0.8561, 0.02451, 0.9032, 0.02451, 0.9032, 0.02451, 0.8561, 0.02451, 0.8553, 0.02396, 0.9032, 0.02396, 0.9032, 0.02396, 0.8553, 0.02396, 0.8545, 0.02341, 0.9032, 0.02341, 0.9032, 0.02341, 0.8545, 0.02341, 0.8538, 0.02287, 0.9032, 0.02287, 0.9032, 0.02287, 0.8538, 0.02287, 0.853, 0.02232, 0.9032, 0.02232, 0.8574, 0.5129, 0.9032, 0.5129, 0.9032, 0.5136, 0.8566, 0.5135, 0.8566, 0.5135, 0.9032, 0.5136, 0.9032, 0.514, 0.8558, 0.514, 0.8558, 0.514, 0.9032, 0.514, 0.9032, 0.514, 0.855, 0.5146, 0.855, 0.5146, 0.9032, 0.514, 0.9032, 0.5136, 0.8542, 0.5151, 0.8014, 0.8022, 0.8004, 0.7678, 0.8014, 0.7677, 0.8007, 0.8028, 0.1866, 0.5597, 0.1866, 0.6069, 0.02523, 0.7362, 0.02523, 0.5598, 0.5929, 0.7112, 0.7394, 0.7112, 0.7558, 0.7227, 0.5765, 0.7226, 0.7394, 0.5725, 0.5928, 0.5725, 0.5764, 0.5608, 0.7558, 0.5608, 0.7394, 0.7112, 0.7394, 0.5725, 0.7558, 0.5608, 0.7558, 0.7227, 0.5928, 0.5725, 0.5929, 0.7112, 0.5765, 0.7226, 0.5764, 0.5608, 0.7398, 0.8759, 0.7398, 0.7339, 0.7558, 0.7227, 0.7558, 0.887, 0.5926, 0.8759, 0.7398, 0.8759, 0.7558, 0.887, 0.5767, 0.887, 0.7398, 0.7339, 0.5925, 0.7339, 0.5765, 0.7226, 0.7558, 0.7227, 0.5925, 0.7339, 0.5926, 0.8759, 0.5767, 0.887, 0.5765, 0.7226, 0.3106, 0.7843, 0.3106, 0.9323, 0.2996, 0.9478, 0.2996, 0.7687, 0.4509, 0.9322, 0.4509, 0.7843, 0.4617, 0.7687, 0.4617, 0.9477, 0.4509, 0.7843, 0.3106, 0.7843, 0.2996, 0.7687, 0.4617, 0.7687, 0.3106, 0.9323, 0.4509, 0.9322, 0.4617, 0.9477, 0.2996, 0.9478])
me_cube.materials.append(mat_material)
me_cube.use_remesh_preserve_volume = False
me_cube.use_remesh_preserve_attributes = False
me_cube.use_mirror_vertex_groups = False
me_cube.update()

# ---- objects
ob_cube = bpy.data.objects.new('Cube', me_cube)
ob_lamp = bpy.data.objects.new('Lamp', light_lamp)
ob_camera = bpy.data.objects.new('Camera', cam_camera)

# ---- transforms, parenting, visibility, modifiers, constraints
ob_cube.location = (0.0, 0.0, 0.0)
ob_cube.lock_rotations_4d = False
ob_cube.empty_display_type = 'ARROWS'
ob_cube.lineart.crease_threshold = 0.0
ob_lamp.location = (4.076, 1.005, 5.904)
ob_lamp.rotation_euler = (0.6503, 0.05522, 1.866)
ob_lamp.lock_rotations_4d = False
ob_lamp.empty_display_type = 'ARROWS'
ob_lamp.color = (0.0, 0.0, 0.0, 0.0)
ob_lamp.lineart.crease_threshold = 0.0
ob_camera.location = (7.481, -6.508, 5.344)
ob_camera.rotation_euler = (1.109, 0.0, 0.8149)
ob_camera.lock_rotations_4d = False
ob_camera.empty_display_type = 'ARROWS'
ob_camera.color = (0.0, 0.0, 0.0, 0.0)
ob_camera.display_type = 'WIRE'
ob_camera.lineart.crease_threshold = 0.0

# ---- collection membership
col_collection_1.objects.link(ob_cube)
col_collection_1.objects.link(ob_lamp)
col_collection_1.objects.link(ob_camera)

# ---- scene / render settings (as saved in the file)
scene.camera = ob_camera
scene.frame_start = 1; scene.frame_end = 250; scene.frame_set(1)
scene.render.engine = 'BLENDER_EEVEE_NEXT'
scene.render.resolution_percentage = 50
scene.render.dither_intensity = 0.0
scene.cycles.use_denoising = False
scene.cycles.samples = 128
scene.cycles.sampling_pattern = 'TABULATED_SOBOL'
scene.cycles.light_sampling_threshold = 0.0
scene.cycles.use_adaptive_sampling = False
scene.cycles.use_light_tree = False
scene.cycles.blur_glossy = 0.0
scene.cycles.sample_clamp_indirect = 0.0
scene.view_settings.view_transform = 'Standard'
bpy.context.view_layer.update()
